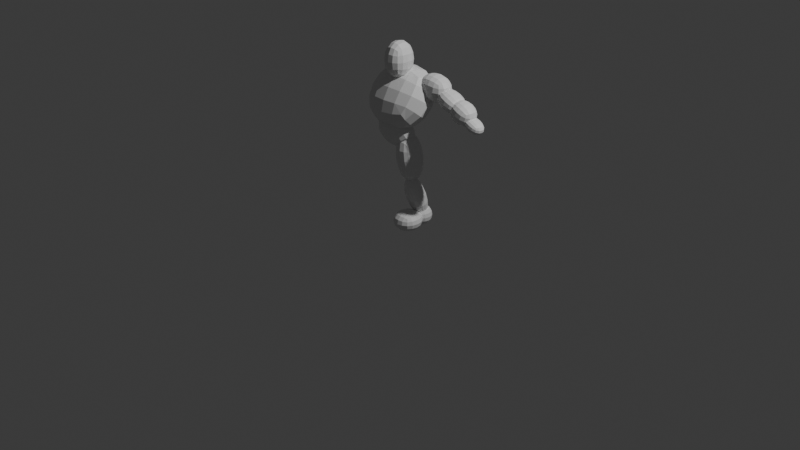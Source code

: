 # Source: orc.blend  (saved by Blender 4.5.88; exported with 4.5.12 LTS)
import bpy
from mathutils import Matrix  # noqa: F401  (used for matrix-valued properties, if any)

bpy.ops.wm.read_factory_settings(use_empty=True)
scene = bpy.context.scene
scene.name = 'Scene'

# ---- collections
col_collection = bpy.data.collections.new('Collection'); scene.collection.children.link(col_collection)
col_refs = bpy.data.collections.new('refs'); scene.collection.children.link(col_refs)

# ---- materials (node trees are filled in below, after node groups)
mat_material = bpy.data.materials.new('Material')
mat_material.alpha_threshold = 0.0
mat_material.roughness = 0.5
mat_material.line_color = (0.0, 0.0, 0.0, 1.0)

# ---- material node trees
mat_material.use_nodes = True; mat_material.node_tree.nodes.clear()
_N = mat_material.node_tree.nodes; _L = mat_material.node_tree.links
n0 = _N.new('ShaderNodeOutputMaterial'); n0.name = 'Material Output'; n0.location = (200, 100)
n1 = _N.new('ShaderNodeBsdfPrincipled'); n1.name = 'Principled BSDF'; n1.location = (-200, 100)
n1.inputs[3].default_value = 1.45
_L.new(n1.outputs[0], n0.inputs[0])
n0.is_active_output = True

# ---- world
world_world = bpy.data.worlds.new('World'); scene.world = world_world
world_world.use_nodes = True; world_world.node_tree.nodes.clear()
_N = world_world.node_tree.nodes; _L = world_world.node_tree.links
n0 = _N.new('ShaderNodeOutputWorld'); n0.name = 'World Output'; n0.location = (200, 100)
n1 = _N.new('ShaderNodeBackground'); n1.name = 'Background'; n1.location = (-200, 100)
n1.inputs[0].default_value = (0.05088, 0.05088, 0.05088, 1.0)
_L.new(n1.outputs[0], n0.inputs[0])
n0.is_active_output = True
world_world.color = (0.05088, 0.05088, 0.05088)
world_world.sun_shadow_jitter_overblur = 0.0

# ---- cameras
cam_camera = bpy.data.cameras.new('Camera')
cam_camera.clip_end = 100.0
cam_camera.ortho_scale = 7.314

# ---- lights
light_light = bpy.data.lights.new('Light', 'POINT')
light_light.energy = 1000.0
light_light.shadow_soft_size = 0.1

# ---- meshes
me_cube = bpy.data.meshes.new('Cube')
me_cube.from_pydata([(1.0, 1.0, 1.0), (1.0, 1.0, -1.0), (1.0, -1.0, 1.0), (1.0, -1.0, -1.0), (-1.0, 1.0, 1.0), (-1.0, 1.0, -1.0), (-1.0, -1.0, 1.0), (-1.0, -1.0, -1.0)], [], [(0, 4, 6, 2), (3, 2, 6, 7), (7, 6, 4, 5), (5, 1, 3, 7), (1, 0, 2, 3), (5, 4, 0, 1)])
_uv = me_cube.uv_layers.new(name='UVMap')
_uv.uv.foreach_set('vector', [0.625, 0.5, 0.875, 0.5, 0.875, 0.75, 0.625, 0.75, 0.375, 0.75, 0.625, 0.75, 0.625, 1.0, 0.375, 1.0, 0.375, 0.0, 0.625, 0.0, 0.625, 0.25, 0.375, 0.25, 0.125, 0.5, 0.375, 0.5, 0.375, 0.75, 0.125, 0.75, 0.375, 0.5, 0.625, 0.5, 0.625, 0.75, 0.375, 0.75, 0.375, 0.25, 0.625, 0.25, 0.625, 0.5, 0.375, 0.5])
me_cube.materials.append(mat_material)
me_cube.use_mirror_vertex_groups = False
me_cube.update()
me_cube_001 = bpy.data.meshes.new('Cube.001')
me_cube_001.from_pydata([(1.0, 1.0, 1.0), (1.0, 1.0, -1.0), (1.0, -1.0, 1.0), (1.0, -1.0, -1.0), (-1.0, 1.0, 1.0), (-1.0, 1.0, -1.0), (-1.0, -1.0, 1.0), (-1.0, -1.0, -1.0)], [], [(0, 4, 6, 2), (3, 2, 6, 7), (7, 6, 4, 5), (5, 1, 3, 7), (1, 0, 2, 3), (5, 4, 0, 1)])
_uv = me_cube_001.uv_layers.new(name='UVMap')
_uv.uv.foreach_set('vector', [0.625, 0.5, 0.875, 0.5, 0.875, 0.75, 0.625, 0.75, 0.375, 0.75, 0.625, 0.75, 0.625, 1.0, 0.375, 1.0, 0.375, 0.0, 0.625, 0.0, 0.625, 0.25, 0.375, 0.25, 0.125, 0.5, 0.375, 0.5, 0.375, 0.75, 0.125, 0.75, 0.375, 0.5, 0.625, 0.5, 0.625, 0.75, 0.375, 0.75, 0.375, 0.25, 0.625, 0.25, 0.625, 0.5, 0.375, 0.5])
me_cube_001.materials.append(mat_material)
me_cube_001.use_mirror_vertex_groups = False
me_cube_001.update()
me_cube_002 = bpy.data.meshes.new('Cube.002')
me_cube_002.from_pydata([(1.0, 1.0, 1.0), (1.0, 1.0, -1.0), (1.0, -1.0, 1.0), (1.0, -1.0, -1.0), (-1.0, 1.0, 1.0), (-1.0, 1.0, -1.0), (-1.0, -1.0, 1.0), (-1.0, -1.0, -1.0)], [], [(0, 4, 6, 2), (3, 2, 6, 7), (7, 6, 4, 5), (5, 1, 3, 7), (1, 0, 2, 3), (5, 4, 0, 1)])
_uv = me_cube_002.uv_layers.new(name='UVMap')
_uv.uv.foreach_set('vector', [0.625, 0.5, 0.875, 0.5, 0.875, 0.75, 0.625, 0.75, 0.375, 0.75, 0.625, 0.75, 0.625, 1.0, 0.375, 1.0, 0.375, 0.0, 0.625, 0.0, 0.625, 0.25, 0.375, 0.25, 0.125, 0.5, 0.375, 0.5, 0.375, 0.75, 0.125, 0.75, 0.375, 0.5, 0.625, 0.5, 0.625, 0.75, 0.375, 0.75, 0.375, 0.25, 0.625, 0.25, 0.625, 0.5, 0.375, 0.5])
me_cube_002.materials.append(mat_material)
me_cube_002.use_mirror_vertex_groups = False
me_cube_002.update()
me_cube_003 = bpy.data.meshes.new('Cube.003')
me_cube_003.from_pydata([(1.0, 1.0, 1.0), (1.0, 1.0, -1.0), (1.0, -1.0, 1.0), (1.0, -1.0, -1.0), (-1.0, 1.0, 1.0), (-1.0, 1.0, -1.0), (-1.0, -1.0, 1.0), (-1.0, -1.0, -1.0)], [], [(0, 4, 6, 2), (3, 2, 6, 7), (7, 6, 4, 5), (5, 1, 3, 7), (1, 0, 2, 3), (5, 4, 0, 1)])
_uv = me_cube_003.uv_layers.new(name='UVMap')
_uv.uv.foreach_set('vector', [0.625, 0.5, 0.875, 0.5, 0.875, 0.75, 0.625, 0.75, 0.375, 0.75, 0.625, 0.75, 0.625, 1.0, 0.375, 1.0, 0.375, 0.0, 0.625, 0.0, 0.625, 0.25, 0.375, 0.25, 0.125, 0.5, 0.375, 0.5, 0.375, 0.75, 0.125, 0.75, 0.375, 0.5, 0.625, 0.5, 0.625, 0.75, 0.375, 0.75, 0.375, 0.25, 0.625, 0.25, 0.625, 0.5, 0.375, 0.5])
me_cube_003.materials.append(mat_material)
me_cube_003.use_mirror_vertex_groups = False
me_cube_003.update()
me_cube_004 = bpy.data.meshes.new('Cube.004')
me_cube_004.from_pydata([(1.0, 1.0, 1.0), (1.0, 1.0, -1.0), (1.0, -1.0, 1.0), (1.0, -1.0, -1.0), (-1.0, 1.0, 1.0), (-1.0, 1.0, -1.0), (-1.0, -1.0, 1.0), (-1.0, -1.0, -1.0)], [], [(0, 4, 6, 2), (3, 2, 6, 7), (7, 6, 4, 5), (5, 1, 3, 7), (1, 0, 2, 3), (5, 4, 0, 1)])
_uv = me_cube_004.uv_layers.new(name='UVMap')
_uv.uv.foreach_set('vector', [0.625, 0.5, 0.875, 0.5, 0.875, 0.75, 0.625, 0.75, 0.375, 0.75, 0.625, 0.75, 0.625, 1.0, 0.375, 1.0, 0.375, 0.0, 0.625, 0.0, 0.625, 0.25, 0.375, 0.25, 0.125, 0.5, 0.375, 0.5, 0.375, 0.75, 0.125, 0.75, 0.375, 0.5, 0.625, 0.5, 0.625, 0.75, 0.375, 0.75, 0.375, 0.25, 0.625, 0.25, 0.625, 0.5, 0.375, 0.5])
me_cube_004.materials.append(mat_material)
me_cube_004.use_mirror_vertex_groups = False
me_cube_004.update()
me_cube_005 = bpy.data.meshes.new('Cube.005')
me_cube_005.from_pydata([(1.0, 1.0, 1.0), (1.0, 1.0, -1.0), (1.0, -1.0, 1.0), (1.0, -1.0, -1.0), (-1.0, 1.0, 1.0), (-1.0, 1.0, -1.0), (-1.0, -1.0, 1.0), (-1.0, -1.0, -1.0)], [], [(0, 4, 6, 2), (3, 2, 6, 7), (7, 6, 4, 5), (5, 1, 3, 7), (1, 0, 2, 3), (5, 4, 0, 1)])
_uv = me_cube_005.uv_layers.new(name='UVMap')
_uv.uv.foreach_set('vector', [0.625, 0.5, 0.875, 0.5, 0.875, 0.75, 0.625, 0.75, 0.375, 0.75, 0.625, 0.75, 0.625, 1.0, 0.375, 1.0, 0.375, 0.0, 0.625, 0.0, 0.625, 0.25, 0.375, 0.25, 0.125, 0.5, 0.375, 0.5, 0.375, 0.75, 0.125, 0.75, 0.375, 0.5, 0.625, 0.5, 0.625, 0.75, 0.375, 0.75, 0.375, 0.25, 0.625, 0.25, 0.625, 0.5, 0.375, 0.5])
me_cube_005.materials.append(mat_material)
me_cube_005.use_mirror_vertex_groups = False
me_cube_005.update()
me_cube_006 = bpy.data.meshes.new('Cube.006')
me_cube_006.from_pydata([(1.0, 1.0, 1.0), (1.0, 1.0, -1.0), (1.0, -1.0, 1.0), (1.0, -1.0, -1.0), (-1.0, 1.0, 1.0), (-1.0, 1.0, -1.0), (-1.0, -1.0, 1.0), (-1.0, -1.0, -1.0)], [], [(0, 4, 6, 2), (3, 2, 6, 7), (7, 6, 4, 5), (5, 1, 3, 7), (1, 0, 2, 3), (5, 4, 0, 1)])
_uv = me_cube_006.uv_layers.new(name='UVMap')
_uv.uv.foreach_set('vector', [0.625, 0.5, 0.875, 0.5, 0.875, 0.75, 0.625, 0.75, 0.375, 0.75, 0.625, 0.75, 0.625, 1.0, 0.375, 1.0, 0.375, 0.0, 0.625, 0.0, 0.625, 0.25, 0.375, 0.25, 0.125, 0.5, 0.375, 0.5, 0.375, 0.75, 0.125, 0.75, 0.375, 0.5, 0.625, 0.5, 0.625, 0.75, 0.375, 0.75, 0.375, 0.25, 0.625, 0.25, 0.625, 0.5, 0.375, 0.5])
me_cube_006.materials.append(mat_material)
me_cube_006.use_mirror_vertex_groups = False
me_cube_006.update()
me_cube_007 = bpy.data.meshes.new('Cube.007')
me_cube_007.from_pydata([(1.0, 1.0, 1.0), (1.0, 1.0, -1.0), (1.0, -1.0, 1.0), (1.0, -1.0, -1.0), (-1.0, 1.0, 1.0), (-1.0, 1.0, -1.0), (-1.0, -1.0, 1.0), (-1.0, -1.0, -1.0)], [], [(0, 4, 6, 2), (3, 2, 6, 7), (7, 6, 4, 5), (5, 1, 3, 7), (1, 0, 2, 3), (5, 4, 0, 1)])
_uv = me_cube_007.uv_layers.new(name='UVMap')
_uv.uv.foreach_set('vector', [0.625, 0.5, 0.875, 0.5, 0.875, 0.75, 0.625, 0.75, 0.375, 0.75, 0.625, 0.75, 0.625, 1.0, 0.375, 1.0, 0.375, 0.0, 0.625, 0.0, 0.625, 0.25, 0.375, 0.25, 0.125, 0.5, 0.375, 0.5, 0.375, 0.75, 0.125, 0.75, 0.375, 0.5, 0.625, 0.5, 0.625, 0.75, 0.375, 0.75, 0.375, 0.25, 0.625, 0.25, 0.625, 0.5, 0.375, 0.5])
me_cube_007.materials.append(mat_material)
me_cube_007.use_mirror_vertex_groups = False
me_cube_007.update()
me_cube_008 = bpy.data.meshes.new('Cube.008')
me_cube_008.from_pydata([(1.0, 1.0, 1.0), (1.0, 1.0, -1.0), (1.0, -1.0, 1.0), (1.0, -1.0, -1.0), (-1.0, 1.0, 1.0), (-1.0, 1.0, -1.0), (-1.0, -1.0, 1.0), (-1.0, -1.0, -1.0)], [], [(0, 4, 6, 2), (3, 2, 6, 7), (7, 6, 4, 5), (5, 1, 3, 7), (1, 0, 2, 3), (5, 4, 0, 1)])
_uv = me_cube_008.uv_layers.new(name='UVMap')
_uv.uv.foreach_set('vector', [0.625, 0.5, 0.875, 0.5, 0.875, 0.75, 0.625, 0.75, 0.375, 0.75, 0.625, 0.75, 0.625, 1.0, 0.375, 1.0, 0.375, 0.0, 0.625, 0.0, 0.625, 0.25, 0.375, 0.25, 0.125, 0.5, 0.375, 0.5, 0.375, 0.75, 0.125, 0.75, 0.375, 0.5, 0.625, 0.5, 0.625, 0.75, 0.375, 0.75, 0.375, 0.25, 0.625, 0.25, 0.625, 0.5, 0.375, 0.5])
me_cube_008.materials.append(mat_material)
me_cube_008.use_mirror_vertex_groups = False
me_cube_008.update()
me_cube_009 = bpy.data.meshes.new('Cube.009')
me_cube_009.from_pydata([(1.0, 1.0, 1.0), (1.0, 1.0, -1.0), (1.0, -1.0, 1.0), (1.0, -1.0, -1.0), (-1.0, 1.0, 1.0), (-1.0, 1.0, -1.0), (-1.0, -1.0, 1.0), (-1.0, -1.0, -1.0)], [], [(0, 4, 6, 2), (3, 2, 6, 7), (7, 6, 4, 5), (5, 1, 3, 7), (1, 0, 2, 3), (5, 4, 0, 1)])
_uv = me_cube_009.uv_layers.new(name='UVMap')
_uv.uv.foreach_set('vector', [0.625, 0.5, 0.875, 0.5, 0.875, 0.75, 0.625, 0.75, 0.375, 0.75, 0.625, 0.75, 0.625, 1.0, 0.375, 1.0, 0.375, 0.0, 0.625, 0.0, 0.625, 0.25, 0.375, 0.25, 0.125, 0.5, 0.375, 0.5, 0.375, 0.75, 0.125, 0.75, 0.375, 0.5, 0.625, 0.5, 0.625, 0.75, 0.375, 0.75, 0.375, 0.25, 0.625, 0.25, 0.625, 0.5, 0.375, 0.5])
me_cube_009.materials.append(mat_material)
me_cube_009.use_mirror_vertex_groups = False
me_cube_009.update()
me_cube_010 = bpy.data.meshes.new('Cube.010')
me_cube_010.from_pydata([(1.0, 1.0, 1.0), (1.0, 1.0, -1.0), (1.0, -1.0, 1.0), (1.0, -1.0, -1.0), (-1.0, 1.0, 1.0), (-1.0, 1.0, -1.0), (-1.0, -1.0, 1.0), (-1.0, -1.0, -1.0)], [], [(0, 4, 6, 2), (3, 2, 6, 7), (7, 6, 4, 5), (5, 1, 3, 7), (1, 0, 2, 3), (5, 4, 0, 1)])
_uv = me_cube_010.uv_layers.new(name='UVMap')
_uv.uv.foreach_set('vector', [0.625, 0.5, 0.875, 0.5, 0.875, 0.75, 0.625, 0.75, 0.375, 0.75, 0.625, 0.75, 0.625, 1.0, 0.375, 1.0, 0.375, 0.0, 0.625, 0.0, 0.625, 0.25, 0.375, 0.25, 0.125, 0.5, 0.375, 0.5, 0.375, 0.75, 0.125, 0.75, 0.375, 0.5, 0.625, 0.5, 0.625, 0.75, 0.375, 0.75, 0.375, 0.25, 0.625, 0.25, 0.625, 0.5, 0.375, 0.5])
me_cube_010.materials.append(mat_material)
me_cube_010.use_mirror_vertex_groups = False
me_cube_010.update()

# ---- objects
ob_cube = bpy.data.objects.new('Cube', me_cube)
ob_light = bpy.data.objects.new('Light', light_light)
ob_camera = bpy.data.objects.new('Camera', cam_camera)
ob_cube_001 = bpy.data.objects.new('Cube.001', me_cube_001)
ob_cube_002 = bpy.data.objects.new('Cube.002', me_cube_002)
ob_cube_003 = bpy.data.objects.new('Cube.003', me_cube_003)
ob_cube_004 = bpy.data.objects.new('Cube.004', me_cube_004)
ob_cube_005 = bpy.data.objects.new('Cube.005', me_cube_005)
ob_cube_006 = bpy.data.objects.new('Cube.006', me_cube_006)
ob_cube_007 = bpy.data.objects.new('Cube.007', me_cube_007)
ob_cube_008 = bpy.data.objects.new('Cube.008', me_cube_008)
ob_cube_009 = bpy.data.objects.new('Cube.009', me_cube_009)
ob_cube_010 = bpy.data.objects.new('Cube.010', me_cube_010)
ob_ref_front = bpy.data.objects.new('ref front', None)
ob_ref_ref_side = bpy.data.objects.new('ref ref side', None)

# ---- transforms, parenting, visibility, modifiers, constraints
ob_cube.location = (0.0, 0.0, 1.683)
ob_cube.scale = (0.1513, 0.1744, 0.2197)
ob_cube.lock_rotations_4d = False
ob_cube.empty_display_type = 'ARROWS'
ob_cube.lineart.crease_threshold = 0.0
_m = ob_cube.modifiers.new('Subdivision', 'SUBSURF')
_m.levels = 2
ob_light.location = (4.076, 1.005, 5.904)
ob_light.rotation_euler = (0.6503, 0.05522, 1.866)
ob_light.lock_rotations_4d = False
ob_light.empty_display_type = 'ARROWS'
ob_light.color = (0.0, 0.0, 0.0, 0.0)
ob_light.lineart.crease_threshold = 0.0
ob_camera.location = (7.359, -6.926, 4.958)
ob_camera.rotation_euler = (1.109, 0.0, 0.8149)
ob_camera.lock_rotations_4d = False
ob_camera.empty_display_type = 'ARROWS'
ob_camera.color = (0.0, 0.0, 0.0, 0.0)
ob_camera.display_type = 'WIRE'
ob_camera.lineart.crease_threshold = 0.0
ob_cube_001.location = (-1.18e-17, 0.03666, 1.308)
ob_cube_001.rotation_euler = (-0.63, -1.308e-16, 4.263e-17)
ob_cube_001.scale = (0.4347, 0.2623, 0.3879)
ob_cube_001.lock_rotations_4d = False
ob_cube_001.empty_display_type = 'ARROWS'
ob_cube_001.lineart.crease_threshold = 0.0
_m = ob_cube_001.modifiers.new('Subdivision', 'SUBSURF')
_m.levels = 2
ob_cube_002.location = (0.3556, 0.1411, 1.452)
ob_cube_002.rotation_euler = (-1.779e-06, 1.653, -1.639e-06)
ob_cube_002.scale = (0.1617, 0.1492, 0.2044)
ob_cube_002.lock_rotations_4d = False
ob_cube_002.empty_display_type = 'ARROWS'
ob_cube_002.lineart.crease_threshold = 0.0
_m = ob_cube_002.modifiers.new('Subdivision', 'SUBSURF')
_m.levels = 2
ob_cube_003.location = (0.5682, 0.1411, 1.37)
ob_cube_003.rotation_euler = (-4.69e-07, 1.984, -3.065e-07)
ob_cube_003.scale = (0.1079, 0.1396, 0.1913)
ob_cube_003.lock_rotations_4d = False
ob_cube_003.empty_display_type = 'ARROWS'
ob_cube_003.lineart.crease_threshold = 0.0
_m = ob_cube_003.modifiers.new('Subdivision', 'SUBSURF')
_m.levels = 2
ob_cube_004.location = (0.7184, 0.1411, 1.298)
ob_cube_004.rotation_euler = (-4.69e-07, 1.984, -3.065e-07)
ob_cube_004.scale = (0.1303, 0.1396, 0.1647)
ob_cube_004.lock_rotations_4d = False
ob_cube_004.empty_display_type = 'ARROWS'
ob_cube_004.lineart.crease_threshold = 0.0
_m = ob_cube_004.modifiers.new('Subdivision', 'SUBSURF')
_m.levels = 2
ob_cube_005.location = (0.8541, 0.1411, 1.214)
ob_cube_005.rotation_euler = (-4.69e-07, 1.984, -3.065e-07)
ob_cube_005.scale = (0.07356, 0.09786, 0.1335)
ob_cube_005.lock_rotations_4d = False
ob_cube_005.empty_display_type = 'ARROWS'
ob_cube_005.lineart.crease_threshold = 0.0
_m = ob_cube_005.modifiers.new('Subdivision', 'SUBSURF')
_m.levels = 2
ob_cube_006.location = (-2.116e-17, -0.02932, 0.9744)
ob_cube_006.rotation_euler = (-2.561, -1.218e-16, 4.077e-16)
ob_cube_006.scale = (0.2283, 0.1616, 0.239)
ob_cube_006.lock_rotations_4d = False
ob_cube_006.empty_display_type = 'ARROWS'
ob_cube_006.lineart.crease_threshold = 0.0
_m = ob_cube_006.modifiers.new('Subdivision', 'SUBSURF')
_m.levels = 2
ob_cube_007.location = (0.1393, 0.011, 0.7215)
ob_cube_007.rotation_euler = (-3.074, -0.1047, 0.04025)
ob_cube_007.scale = (0.1464, 0.1616, 0.3082)
ob_cube_007.lock_rotations_4d = False
ob_cube_007.empty_display_type = 'ARROWS'
ob_cube_007.lineart.crease_threshold = 0.0
_m = ob_cube_007.modifiers.new('Subdivision', 'SUBSURF')
_m.levels = 2
ob_cube_008.location = (0.1814, 0.06048, 0.3036)
ob_cube_008.rotation_euler = (-2.804, -0.07703, 0.01973)
ob_cube_008.scale = (0.1213, 0.1117, 0.276)
ob_cube_008.lock_rotations_4d = False
ob_cube_008.empty_display_type = 'ARROWS'
ob_cube_008.lineart.crease_threshold = 0.0
_m = ob_cube_008.modifiers.new('Subdivision', 'SUBSURF')
_m.levels = 2
ob_cube_009.location = (0.1961, 0.1265, 0.07999)
ob_cube_009.scale = (0.1213, 0.1253, 0.1231)
ob_cube_009.lock_rotations_4d = False
ob_cube_009.empty_display_type = 'ARROWS'
ob_cube_009.lineart.crease_threshold = 0.0
_m = ob_cube_009.modifiers.new('Subdivision', 'SUBSURF')
_m.levels = 2
ob_cube_010.location = (0.1961, -0.06415, 0.07999)
ob_cube_010.scale = (0.164, 0.173, 0.1231)
ob_cube_010.lock_rotations_4d = False
ob_cube_010.empty_display_type = 'ARROWS'
ob_cube_010.lineart.crease_threshold = 0.0
_m = ob_cube_010.modifiers.new('Subdivision', 'SUBSURF')
_m.levels = 2
ob_ref_front.location = (1.124, 2.0, 0.8687)
ob_ref_front.rotation_euler = (1.571, -0.0, 0.0)
ob_ref_front.empty_display_type = 'IMAGE'
ob_ref_front.empty_display_size = 5.0
ob_ref_front.use_empty_image_alpha = True
ob_ref_front.color = (1.0, 1.0, 1.0, 0.1667)
ob_ref_ref_side.location = (-2.0, -1.725, 0.8687)
ob_ref_ref_side.rotation_euler = (1.571, -0.0, 1.571)
ob_ref_ref_side.empty_display_type = 'IMAGE'
ob_ref_ref_side.empty_display_size = 5.0
ob_ref_ref_side.use_empty_image_alpha = True
ob_ref_ref_side.color = (1.0, 1.0, 1.0, 0.1667)

# ---- collection membership
col_collection.objects.link(ob_cube)
col_collection.objects.link(ob_light)
col_collection.objects.link(ob_camera)
col_collection.objects.link(ob_cube_001)
col_collection.objects.link(ob_cube_002)
col_collection.objects.link(ob_cube_003)
col_collection.objects.link(ob_cube_004)
col_collection.objects.link(ob_cube_005)
col_collection.objects.link(ob_cube_006)
col_collection.objects.link(ob_cube_007)
col_collection.objects.link(ob_cube_008)
col_collection.objects.link(ob_cube_009)
col_collection.objects.link(ob_cube_010)
col_refs.objects.link(ob_ref_front)
col_refs.objects.link(ob_ref_ref_side)

# ---- scene / render settings (as saved in the file)
scene.camera = ob_camera
scene.frame_start = 1; scene.frame_end = 250; scene.frame_set(1)
scene.render.engine = 'BLENDER_EEVEE_NEXT'
bpy.context.view_layer.update()
